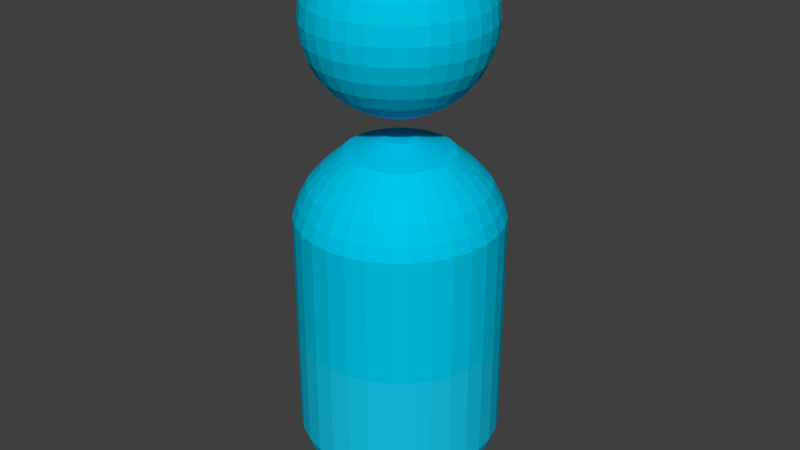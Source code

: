 # Source: Info.blend  (saved by Blender 2.79.0; exported with 4.5.12 LTS)
import bpy
from mathutils import Matrix  # noqa: F401  (used for matrix-valued properties, if any)

bpy.ops.wm.read_factory_settings(use_empty=True)
scene = bpy.context.scene
scene.name = 'Scene'

# ---- collections
col_collection_1 = bpy.data.collections.new('Collection 1'); scene.collection.children.link(col_collection_1)

# ---- materials (node trees are filled in below, after node groups)
mat_material_008 = bpy.data.materials.new('Material.008')
mat_material_008.alpha_threshold = 0.0
mat_material_008.use_transparent_shadow = False
mat_material_008.diffuse_color = (0.0, 0.55, 0.8, 1.0)
mat_material_008.roughness = 0.5
mat_material_007 = bpy.data.materials.new('Material.007')
mat_material_007.alpha_threshold = 0.0
mat_material_007.use_transparent_shadow = False
mat_material_007.diffuse_color = (0.0, 0.55, 0.8, 1.0)
mat_material_007.roughness = 0.5
mat_material_006 = bpy.data.materials.new('Material.006')
mat_material_006.alpha_threshold = 0.0
mat_material_006.use_transparent_shadow = False
mat_material_006.diffuse_color = (0.007689, 0.5496, 0.8, 1.0)
mat_material_006.roughness = 0.5

# ---- material node trees

# ---- world
world_world = bpy.data.worlds.new('World'); scene.world = world_world
world_world.color = (0.05088, 0.05088, 0.05088)
world_world.use_sun_shadow = False
world_world.sun_shadow_jitter_overblur = 0.0
world_world.cycles.sampling_method = 'MANUAL'

# ---- meshes
me_sphere_005 = bpy.data.meshes.new('Sphere.005')
me_sphere_005.from_pydata([(0.0, 0.1951, 0.9808), (0.0, 0.3827, 0.9239), (0.0, 0.5556, 0.8315), (0.0, 0.7071, 0.7071), (0.0, 0.8315, 0.5556), (0.0, 0.9239, 0.3827), (0.0, 0.9808, 0.1951), (0.0, 1.0, 7.55e-08), (0.0, 0.9808, -0.1951), (0.0, 0.5556, -0.8315), (0.03806, 0.1913, 0.9808), (0.07466, 0.3753, 0.9239), (0.1084, 0.5449, 0.8315), (0.1379, 0.6935, 0.7071), (0.1622, 0.8155, 0.5556), (0.1802, 0.9061, 0.3827), (0.1913, 0.9619, 0.1951), (0.1951, 0.9808, 7.55e-08), (0.1913, 0.9619, -0.1951), (0.1802, 0.9061, -0.3827), (0.1622, 0.8155, -0.5556), (0.1379, 0.6935, -0.7071), (0.1084, 0.5449, -0.8315), (0.07466, 0.3753, -0.9239), (0.03806, 0.1913, -0.9808), (0.07466, 0.1802, 0.9808), (0.1464, 0.3536, 0.9239), (0.2126, 0.5133, 0.8315), (0.2706, 0.6533, 0.7071), (0.3182, 0.7682, 0.5556), (0.3536, 0.8536, 0.3827), (0.3753, 0.9061, 0.1951), (0.3827, 0.9239, 7.55e-08), (0.3753, 0.9061, -0.1951), (0.3536, 0.8536, -0.3827), (0.3182, 0.7682, -0.5556), (0.2706, 0.6533, -0.7071), (0.2126, 0.5133, -0.8315), (0.1464, 0.3536, -0.9239), (0.07466, 0.1802, -0.9808), (0.1084, 0.1622, 0.9808), (0.2126, 0.3182, 0.9239), (0.3087, 0.4619, 0.8315), (0.3928, 0.5879, 0.7071), (0.4619, 0.6913, 0.5556), (0.5133, 0.7682, 0.3827), (0.5449, 0.8155, 0.1951), (0.5556, 0.8315, 7.55e-08), (0.5449, 0.8155, -0.1951), (0.5133, 0.7682, -0.3827), (0.4619, 0.6913, -0.5556), (0.3928, 0.5879, -0.7071), (0.3087, 0.4619, -0.8315), (0.2126, 0.3182, -0.9239), (0.1084, 0.1622, -0.9808), (0.1379, 0.1379, 0.9808), (0.2706, 0.2706, 0.9239), (0.3928, 0.3928, 0.8315), (0.5, 0.5, 0.7071), (0.5879, 0.5879, 0.5556), (0.6533, 0.6533, 0.3827), (0.6935, 0.6935, 0.1951), (0.7071, 0.7071, 7.55e-08), (0.6935, 0.6935, -0.1951), (0.6533, 0.6533, -0.3827), (0.5879, 0.5879, -0.5556), (0.5, 0.5, -0.7071), (0.3928, 0.3928, -0.8315), (0.2706, 0.2706, -0.9239), (0.1379, 0.1379, -0.9808), (0.1622, 0.1084, 0.9808), (0.3182, 0.2126, 0.9239), (0.4619, 0.3087, 0.8315), (0.5879, 0.3928, 0.7071), (0.6913, 0.4619, 0.5556), (0.7682, 0.5133, 0.3827), (0.8155, 0.5449, 0.1951), (0.8315, 0.5556, 7.55e-08), (0.8155, 0.5449, -0.1951), (0.7682, 0.5133, -0.3827), (0.6913, 0.4619, -0.5556), (0.5879, 0.3928, -0.7071), (0.4619, 0.3087, -0.8315), (0.3182, 0.2126, -0.9239), (0.1622, 0.1084, -0.9808), (0.1802, 0.07466, 0.9808), (0.3536, 0.1464, 0.9239), (0.5133, 0.2126, 0.8315), (0.6533, 0.2706, 0.7071), (0.7682, 0.3182, 0.5556), (0.8536, 0.3536, 0.3827), (0.9061, 0.3753, 0.1951), (0.9239, 0.3827, 7.55e-08), (0.9061, 0.3753, -0.1951), (0.8536, 0.3536, -0.3827), (0.7682, 0.3182, -0.5556), (0.6533, 0.2706, -0.7071), (0.5133, 0.2126, -0.8315), (0.3536, 0.1464, -0.9239), (0.1802, 0.07466, -0.9808), (0.1913, 0.03806, 0.9808), (0.3753, 0.07466, 0.9239), (0.5449, 0.1084, 0.8315), (0.6935, 0.1379, 0.7071), (0.8155, 0.1622, 0.5556), (0.9061, 0.1802, 0.3827), (0.9619, 0.1913, 0.1951), (0.9808, 0.1951, 7.55e-08), (0.9619, 0.1913, -0.1951), (0.9061, 0.1802, -0.3827), (0.8155, 0.1622, -0.5556), (0.6935, 0.1379, -0.7071), (0.5449, 0.1084, -0.8315), (0.3753, 0.07466, -0.9239), (0.1913, 0.03806, -0.9808), (0.1951, -3.266e-07, 0.9808), (0.3827, -3.192e-07, 0.9239), (0.5556, -3.117e-07, 0.8315), (0.7071, -3.192e-07, 0.7071), (0.8315, -3.341e-07, 0.5556), (0.9239, -2.745e-07, 0.3827), (0.9808, -3.937e-07, 0.1951), (1.0, -3.788e-07, 7.55e-08), (0.9808, -3.937e-07, -0.1951), (0.9239, -2.298e-07, -0.3827), (0.8315, -3.341e-07, -0.5556), (0.7071, -3.192e-07, -0.7071), (0.5556, -3.415e-07, -0.8315), (0.3827, -3.043e-07, -0.9239), (0.1951, -3.08e-07, -0.9808), (0.1913, -0.03806, 0.9808), (0.3753, -0.07466, 0.9239), (0.5449, -0.1084, 0.8315), (0.6935, -0.138, 0.7071), (0.8155, -0.1622, 0.5556), (0.9061, -0.1802, 0.3827), (0.9619, -0.1913, 0.1951), (0.9808, -0.1951, 7.55e-08), (0.9619, -0.1913, -0.1951), (0.9061, -0.1802, -0.3827), (0.8155, -0.1622, -0.5556), (0.6935, -0.138, -0.7071), (0.5449, -0.1084, -0.8315), (0.3753, -0.07466, -0.9239), (0.1913, -0.03806, -0.9808), (0.1802, -0.07466, 0.9808), (0.3536, -0.1464, 0.9239), (0.5133, -0.2126, 0.8315), (0.6533, -0.2706, 0.7071), (0.7682, -0.3182, 0.5556), (0.8536, -0.3536, 0.3827), (0.9061, -0.3753, 0.1951), (0.9239, -0.3827, 7.55e-08), (0.9061, -0.3753, -0.1951), (0.8536, -0.3536, -0.3827), (0.7682, -0.3182, -0.5556), (0.6533, -0.2706, -0.7071), (0.5133, -0.2126, -0.8315), (0.3536, -0.1464, -0.9239), (0.1802, -0.07466, -0.9808), (0.1622, -0.1084, 0.9808), (0.3182, -0.2126, 0.9239), (0.4619, -0.3087, 0.8315), (0.5879, -0.3928, 0.7071), (0.6913, -0.4619, 0.5556), (0.7682, -0.5133, 0.3827), (0.8155, -0.5449, 0.1951), (0.8315, -0.5556, 7.55e-08), (0.8155, -0.5449, -0.1951), (0.7682, -0.5133, -0.3827), (0.6913, -0.4619, -0.5556), (0.5879, -0.3928, -0.7071), (0.4619, -0.3087, -0.8315), (0.3182, -0.2126, -0.9239), (0.1622, -0.1084, -0.9808), (0.1379, -0.138, 0.9808), (0.2706, -0.2706, 0.9239), (0.3928, -0.3928, 0.8315), (0.5, -0.5, 0.7071), (0.5879, -0.5879, 0.5556), (0.6533, -0.6533, 0.3827), (0.6935, -0.6935, 0.1951), (0.7071, -0.7071, 7.55e-08), (0.6935, -0.6935, -0.1951), (0.6533, -0.6533, -0.3827), (0.5879, -0.5879, -0.5556), (0.5, -0.5, -0.7071), (0.3928, -0.3928, -0.8315), (0.2706, -0.2706, -0.9239), (0.1379, -0.138, -0.9808), (0.1084, -0.1622, 0.9808), (0.2126, -0.3182, 0.9239), (0.3087, -0.4619, 0.8315), (0.3928, -0.5879, 0.7071), (0.4619, -0.6913, 0.5556), (0.5133, -0.7682, 0.3827), (0.5449, -0.8155, 0.1951), (0.5556, -0.8315, 7.55e-08), (0.5449, -0.8155, -0.1951), (0.5133, -0.7682, -0.3827), (0.4619, -0.6913, -0.5556), (0.3928, -0.5879, -0.7071), (0.3087, -0.4619, -0.8315), (0.2126, -0.3182, -0.9239), (0.1084, -0.1622, -0.9808), (0.0, -3.258e-07, -1.0), (0.07466, -0.1802, 0.9808), (0.1464, -0.3536, 0.9239), (0.2126, -0.5133, 0.8315), (0.2706, -0.6533, 0.7071), (0.3182, -0.7682, 0.5556), (0.3536, -0.8536, 0.3827), (0.3753, -0.9061, 0.1951), (0.3827, -0.9239, 7.55e-08), (0.3753, -0.9061, -0.1951), (0.3536, -0.8536, -0.3827), (0.3182, -0.7682, -0.5556), (0.2706, -0.6533, -0.7071), (0.2126, -0.5133, -0.8315), (0.1464, -0.3536, -0.9239), (0.07466, -0.1802, -0.9808), (0.03806, -0.1913, 0.9808), (0.07466, -0.3753, 0.9239), (0.1084, -0.5449, 0.8315), (0.1379, -0.6935, 0.7071), (0.1622, -0.8155, 0.5556), (0.1802, -0.9061, 0.3827), (0.1913, -0.9619, 0.1951), (0.1951, -0.9808, 7.55e-08), (0.1913, -0.9619, -0.1951), (0.1802, -0.9061, -0.3827), (0.1622, -0.8155, -0.5556), (0.1379, -0.6935, -0.7071), (0.1084, -0.5449, -0.8315), (0.07466, -0.3753, -0.9239), (0.03806, -0.1913, -0.9808), (-7.212e-09, -0.1951, 0.9808), (4.122e-08, -0.3827, 0.9239), (2.632e-08, -0.5556, 0.8315), (-2.584e-08, -0.7071, 0.7071), (-8.544e-08, -0.8315, 0.5556), (6.357e-08, -0.9239, 0.3827), (-8.544e-08, -0.9808, 0.1951), (-1.003e-07, -1.0, 7.55e-08), (-8.544e-08, -0.9808, -0.1951), (6.357e-08, -0.9239, -0.3827), (-8.544e-08, -0.8315, -0.5556), (-2.584e-08, -0.7071, -0.7071), (-1.094e-08, -0.5556, -0.8315), (3.964e-09, -0.3827, -0.9239), (3.964e-09, -0.1951, -0.9808), (-0.03806, -0.1913, 0.9808), (-0.07466, -0.3753, 0.9239), (-0.1084, -0.5449, 0.8315), (-0.1379, -0.6935, 0.7071), (-0.1622, -0.8155, 0.5556), (-0.1802, -0.9061, 0.3827), (-0.1913, -0.9619, 0.1951), (-0.1951, -0.9808, 7.55e-08), (-0.1913, -0.9619, -0.1951), (-0.1802, -0.9061, -0.3827), (-0.1622, -0.8155, -0.5556), (-0.1379, -0.6935, -0.7071), (-0.1084, -0.5449, -0.8315), (-0.07466, -0.3753, -0.9239), (-0.03806, -0.1913, -0.9808), (-0.07466, -0.1802, 0.9808), (-0.1464, -0.3536, 0.9239), (-0.2126, -0.5133, 0.8315), (-0.2706, -0.6533, 0.7071), (-0.3182, -0.7682, 0.5556), (-0.3536, -0.8536, 0.3827), (-0.3753, -0.9061, 0.1951), (-0.3827, -0.9239, 7.55e-08), (-0.3753, -0.9061, -0.1951), (-0.3536, -0.8536, -0.3827), (-0.3182, -0.7682, -0.5556), (-0.2706, -0.6533, -0.7071), (-0.2126, -0.5133, -0.8315), (-0.1464, -0.3536, -0.9239), (-0.07466, -0.1802, -0.9808), (-0.1084, -0.1622, 0.9808), (-0.2126, -0.3182, 0.9239), (-0.3087, -0.4619, 0.8315), (-0.3928, -0.5879, 0.7071), (-0.4619, -0.6913, 0.5556), (-0.5133, -0.7682, 0.3827), (-0.5449, -0.8155, 0.1951), (-0.5556, -0.8315, 7.55e-08), (-0.5449, -0.8155, -0.1951), (-0.5133, -0.7682, -0.3827), (-0.4619, -0.6913, -0.5556), (-0.3928, -0.5879, -0.7071), (-0.3087, -0.4619, -0.8315), (-0.2126, -0.3182, -0.9239), (-0.1084, -0.1622, -0.9808), (-2.304e-07, -5.562e-07, 1.0), (-0.1379, -0.138, 0.9808), (-0.2706, -0.2706, 0.9239), (-0.3928, -0.3928, 0.8315), (-0.5, -0.5, 0.7071), (-0.5879, -0.5879, 0.5556), (-0.6533, -0.6533, 0.3827), (-0.6935, -0.6935, 0.1951), (-0.7071, -0.7071, 7.55e-08), (-0.6935, -0.6935, -0.1951), (-0.6533, -0.6533, -0.3827), (-0.5879, -0.5879, -0.5556), (-0.5, -0.5, -0.7071), (-0.3928, -0.3928, -0.8315), (-0.2706, -0.2706, -0.9239), (-0.1379, -0.1379, -0.9808), (-0.1622, -0.1084, 0.9808), (-0.3182, -0.2126, 0.9239), (-0.4619, -0.3087, 0.8315), (-0.5879, -0.3928, 0.7071), (-0.6913, -0.4619, 0.5556), (-0.7682, -0.5133, 0.3827), (-0.8155, -0.5449, 0.1951), (-0.8315, -0.5556, 7.55e-08), (-0.8155, -0.5449, -0.1951), (-0.7682, -0.5133, -0.3827), (-0.6913, -0.4619, -0.5556), (-0.5879, -0.3928, -0.7071), (-0.4619, -0.3087, -0.8315), (-0.3182, -0.2126, -0.9239), (-0.1622, -0.1084, -0.9808), (-0.1802, -0.07466, 0.9808), (-0.3536, -0.1464, 0.9239), (-0.5133, -0.2126, 0.8315), (-0.6533, -0.2706, 0.7071), (-0.7682, -0.3182, 0.5556), (-0.8536, -0.3536, 0.3827), (-0.9061, -0.3753, 0.1951), (-0.9239, -0.3827, 7.55e-08), (-0.9061, -0.3753, -0.1951), (-0.8536, -0.3536, -0.3827), (-0.7682, -0.3182, -0.5556), (-0.6533, -0.2706, -0.7071), (-0.5133, -0.2126, -0.8315), (-0.3536, -0.1464, -0.9239), (-0.1802, -0.07466, -0.9808), (-0.1913, -0.03806, 0.9808), (-0.3753, -0.07466, 0.9239), (-0.5449, -0.1084, 0.8315), (-0.6935, -0.1379, 0.7071), (-0.8155, -0.1622, 0.5556), (-0.9061, -0.1802, 0.3827), (-0.9619, -0.1913, 0.1951), (-0.9808, -0.1951, 7.55e-08), (-0.9619, -0.1913, -0.1951), (-0.9061, -0.1802, -0.3827), (-0.8155, -0.1622, -0.5556), (-0.6935, -0.1379, -0.7071), (-0.5449, -0.1084, -0.8315), (-0.3753, -0.07466, -0.9239), (-0.1913, -0.03806, -0.9808), (-0.1951, -3.117e-07, 0.9808), (-0.3827, -2.819e-07, 0.9239), (-0.5556, -2.819e-07, 0.8315), (-0.7071, -1.851e-07, 0.7071), (-0.8315, -1.404e-07, 0.5556), (-0.9239, -3.192e-07, 0.3827), (-0.9808, -9.567e-08, 0.1951), (-1.0, -1.404e-07, 7.55e-08), (-0.9808, -9.567e-08, -0.1951), (-0.9239, -3.192e-07, -0.3827), (-0.8315, -1.404e-07, -0.5556), (-0.7071, -1.851e-07, -0.7071), (-0.5556, -2.596e-07, -0.8315), (-0.3827, -2.521e-07, -0.9239), (-0.1951, -3.155e-07, -0.9808), (-0.1913, 0.03806, 0.9808), (-0.3753, 0.07466, 0.9239), (-0.5449, 0.1084, 0.8315), (-0.6935, 0.1379, 0.7071), (-0.8155, 0.1622, 0.5556), (-0.9061, 0.1802, 0.3827), (-0.9619, 0.1913, 0.1951), (-0.9808, 0.1951, 7.55e-08), (-0.9619, 0.1913, -0.1951), (-0.9061, 0.1802, -0.3827), (-0.8155, 0.1622, -0.5556), (-0.6935, 0.1379, -0.7071), (-0.5449, 0.1084, -0.8315), (-0.3753, 0.07466, -0.9239), (-0.1913, 0.03806, -0.9808), (-0.1802, 0.07466, 0.9808), (-0.3536, 0.1464, 0.9239), (-0.5133, 0.2126, 0.8315), (-0.6533, 0.2706, 0.7071), (-0.7682, 0.3182, 0.5556), (-0.8536, 0.3536, 0.3827), (-0.9061, 0.3753, 0.1951), (-0.9239, 0.3827, 7.55e-08), (-0.9061, 0.3753, -0.1951), (-0.8536, 0.3536, -0.3827), (-0.7682, 0.3182, -0.5556), (-0.6533, 0.2706, -0.7071), (-0.5133, 0.2126, -0.8315), (-0.3536, 0.1464, -0.9239), (-0.1802, 0.07466, -0.9808), (-0.1622, 0.1084, 0.9808), (-0.3182, 0.2126, 0.9239), (-0.4619, 0.3087, 0.8315), (-0.5879, 0.3928, 0.7071), (-0.6913, 0.4619, 0.5556), (-0.7682, 0.5133, 0.3827), (-0.8155, 0.5449, 0.1951), (-0.8315, 0.5556, 7.55e-08), (-0.8155, 0.5449, -0.1951), (-0.7682, 0.5133, -0.3827), (-0.6913, 0.4619, -0.5556), (-0.5879, 0.3928, -0.7071), (-0.4619, 0.3087, -0.8315), (-0.3182, 0.2126, -0.9239), (-0.1622, 0.1084, -0.9808), (-0.1379, 0.1379, 0.9808), (-0.2706, 0.2706, 0.9239), (-0.3928, 0.3928, 0.8315), (-0.5, 0.5, 0.7071), (-0.5879, 0.5879, 0.5556), (-0.6533, 0.6533, 0.3827), (-0.6935, 0.6935, 0.1951), (-0.7071, 0.7071, 7.55e-08), (-0.6935, 0.6935, -0.1951), (-0.6533, 0.6533, -0.3827), (-0.5879, 0.5879, -0.5556), (-0.5, 0.5, -0.7071), (-0.3928, 0.3928, -0.8315), (-0.2706, 0.2706, -0.9239), (-0.1379, 0.1379, -0.9808), (-0.1084, 0.1622, 0.9808), (-0.2126, 0.3182, 0.9239), (-0.3087, 0.4619, 0.8315), (-0.3928, 0.5879, 0.7071), (-0.4619, 0.6913, 0.5556), (-0.5133, 0.7682, 0.3827), (-0.5449, 0.8155, 0.1951), (-0.5556, 0.8315, 7.55e-08), (-0.5449, 0.8155, -0.1951), (-0.5133, 0.7682, -0.3827), (-0.4619, 0.6913, -0.5556), (-0.3928, 0.5879, -0.7071), (-0.3087, 0.4619, -0.8315), (-0.2126, 0.3182, -0.9239), (-0.1084, 0.1622, -0.9808), (-0.07466, 0.1802, 0.9808), (-0.1464, 0.3536, 0.9239), (-0.2126, 0.5133, 0.8315), (-0.2706, 0.6533, 0.7071), (-0.3182, 0.7682, 0.5556), (-0.3536, 0.8536, 0.3827), (-0.3753, 0.9061, 0.1951), (-0.3827, 0.9239, 7.55e-08), (-0.3753, 0.9061, -0.1951), (-0.3536, 0.8536, -0.3827), (-0.3182, 0.7682, -0.5556), (-0.2706, 0.6533, -0.7071), (-0.2126, 0.5133, -0.8315), (-0.1464, 0.3536, -0.9239), (-0.07466, 0.1802, -0.9808), (-0.03806, 0.1913, 0.9808), (-0.07466, 0.3753, 0.9239), (-0.1084, 0.5449, 0.8315), (-0.1379, 0.6935, 0.7071), (-0.1622, 0.8155, 0.5556), (-0.1802, 0.9061, 0.3827), (-0.1913, 0.9619, 0.1951), (-0.1951, 0.9808, 7.55e-08), (-0.1913, 0.9619, -0.1951), (-0.1802, 0.9061, -0.3827), (-0.1622, 0.8155, -0.5556), (-0.1379, 0.6935, -0.7071), (-0.1084, 0.5449, -0.8315), (-0.07466, 0.3753, -0.9239), (-0.03806, 0.1913, -0.9808), (6.357e-08, 0.9239, -0.3827), (2.722e-07, 0.8315, -0.5556), (1.53e-07, 0.7071, -0.7071), (7.847e-08, 0.3827, -0.9239), (1.514e-08, 0.1951, -0.9808)], [], [(479, 478, 20, 21), (4, 3, 13, 14), (9, 479, 21, 22), (5, 4, 14, 15), (480, 9, 22, 23), (6, 5, 15, 16), (481, 480, 23, 24), (7, 6, 16, 17), (0, 296, 10), (205, 481, 24), (8, 7, 17, 18), (1, 0, 10, 11), (477, 8, 18, 19), (2, 1, 11, 12), (478, 477, 19, 20), (3, 2, 12, 13), (20, 19, 34, 35), (13, 12, 27, 28), (21, 20, 35, 36), (14, 13, 28, 29), (22, 21, 36, 37), (15, 14, 29, 30), (23, 22, 37, 38), (16, 15, 30, 31), (24, 23, 38, 39), (17, 16, 31, 32), (10, 296, 25), (205, 24, 39), (18, 17, 32, 33), (11, 10, 25, 26), (19, 18, 33, 34), (12, 11, 26, 27), (39, 38, 53, 54), (32, 31, 46, 47), (25, 296, 40), (205, 39, 54), (33, 32, 47, 48), (26, 25, 40, 41), (34, 33, 48, 49), (27, 26, 41, 42), (35, 34, 49, 50), (28, 27, 42, 43), (36, 35, 50, 51), (29, 28, 43, 44), (37, 36, 51, 52), (30, 29, 44, 45), (38, 37, 52, 53), (31, 30, 45, 46), (43, 42, 57, 58), (51, 50, 65, 66), (44, 43, 58, 59), (52, 51, 66, 67), (45, 44, 59, 60), (53, 52, 67, 68), (46, 45, 60, 61), (54, 53, 68, 69), (47, 46, 61, 62), (40, 296, 55), (205, 54, 69), (48, 47, 62, 63), (41, 40, 55, 56), (49, 48, 63, 64), (42, 41, 56, 57), (50, 49, 64, 65), (62, 61, 76, 77), (55, 296, 70), (205, 69, 84), (63, 62, 77, 78), (56, 55, 70, 71), (64, 63, 78, 79), (57, 56, 71, 72), (65, 64, 79, 80), (58, 57, 72, 73), (66, 65, 80, 81), (59, 58, 73, 74), (67, 66, 81, 82), (60, 59, 74, 75), (68, 67, 82, 83), (61, 60, 75, 76), (69, 68, 83, 84), (81, 80, 95, 96), (74, 73, 88, 89), (82, 81, 96, 97), (75, 74, 89, 90), (83, 82, 97, 98), (76, 75, 90, 91), (84, 83, 98, 99), (77, 76, 91, 92), (70, 296, 85), (205, 84, 99), (78, 77, 92, 93), (71, 70, 85, 86), (79, 78, 93, 94), (72, 71, 86, 87), (80, 79, 94, 95), (73, 72, 87, 88), (205, 99, 114), (93, 92, 107, 108), (86, 85, 100, 101), (94, 93, 108, 109), (87, 86, 101, 102), (95, 94, 109, 110), (88, 87, 102, 103), (96, 95, 110, 111), (89, 88, 103, 104), (97, 96, 111, 112), (90, 89, 104, 105), (98, 97, 112, 113), (91, 90, 105, 106), (99, 98, 113, 114), (92, 91, 106, 107), (85, 296, 100), (112, 111, 126, 127), (105, 104, 119, 120), (113, 112, 127, 128), (106, 105, 120, 121), (114, 113, 128, 129), (107, 106, 121, 122), (100, 296, 115), (205, 114, 129), (108, 107, 122, 123), (101, 100, 115, 116), (109, 108, 123, 124), (102, 101, 116, 117), (110, 109, 124, 125), (103, 102, 117, 118), (111, 110, 125, 126), (104, 103, 118, 119), (116, 115, 130, 131), (124, 123, 138, 139), (117, 116, 131, 132), (125, 124, 139, 140), (118, 117, 132, 133), (126, 125, 140, 141), (119, 118, 133, 134), (127, 126, 141, 142), (120, 119, 134, 135), (128, 127, 142, 143), (121, 120, 135, 136), (129, 128, 143, 144), (122, 121, 136, 137), (115, 296, 130), (205, 129, 144), (123, 122, 137, 138), (135, 134, 149, 150), (143, 142, 157, 158), (136, 135, 150, 151), (144, 143, 158, 159), (137, 136, 151, 152), (130, 296, 145), (205, 144, 159), (138, 137, 152, 153), (131, 130, 145, 146), (139, 138, 153, 154), (132, 131, 146, 147), (140, 139, 154, 155), (133, 132, 147, 148), (141, 140, 155, 156), (134, 133, 148, 149), (142, 141, 156, 157), (154, 153, 168, 169), (147, 146, 161, 162), (155, 154, 169, 170), (148, 147, 162, 163), (156, 155, 170, 171), (149, 148, 163, 164), (157, 156, 171, 172), (150, 149, 164, 165), (158, 157, 172, 173), (151, 150, 165, 166), (159, 158, 173, 174), (152, 151, 166, 167), (145, 296, 160), (205, 159, 174), (153, 152, 167, 168), (146, 145, 160, 161), (173, 172, 187, 188), (166, 165, 180, 181), (174, 173, 188, 189), (167, 166, 181, 182), (160, 296, 175), (205, 174, 189), (168, 167, 182, 183), (161, 160, 175, 176), (169, 168, 183, 184), (162, 161, 176, 177), (170, 169, 184, 185), (163, 162, 177, 178), (171, 170, 185, 186), (164, 163, 178, 179), (172, 171, 186, 187), (165, 164, 179, 180), (177, 176, 191, 192), (185, 184, 199, 200), (178, 177, 192, 193), (186, 185, 200, 201), (179, 178, 193, 194), (187, 186, 201, 202), (180, 179, 194, 195), (188, 187, 202, 203), (181, 180, 195, 196), (189, 188, 203, 204), (182, 181, 196, 197), (175, 296, 190), (205, 189, 204), (183, 182, 197, 198), (176, 175, 190, 191), (184, 183, 198, 199), (196, 195, 211, 212), (204, 203, 219, 220), (197, 196, 212, 213), (190, 296, 206), (205, 204, 220), (198, 197, 213, 214), (191, 190, 206, 207), (199, 198, 214, 215), (192, 191, 207, 208), (200, 199, 215, 216), (193, 192, 208, 209), (201, 200, 216, 217), (194, 193, 209, 210), (202, 201, 217, 218), (195, 194, 210, 211), (203, 202, 218, 219), (216, 215, 230, 231), (209, 208, 223, 224), (217, 216, 231, 232), (210, 209, 224, 225), (218, 217, 232, 233), (211, 210, 225, 226), (219, 218, 233, 234), (212, 211, 226, 227), (220, 219, 234, 235), (213, 212, 227, 228), (206, 296, 221), (205, 220, 235), (214, 213, 228, 229), (207, 206, 221, 222), (215, 214, 229, 230), (208, 207, 222, 223), (235, 234, 249, 250), (228, 227, 242, 243), (221, 296, 236), (205, 235, 250), (229, 228, 243, 244), (222, 221, 236, 237), (230, 229, 244, 245), (223, 222, 237, 238), (231, 230, 245, 246), (224, 223, 238, 239), (232, 231, 246, 247), (225, 224, 239, 240), (233, 232, 247, 248), (226, 225, 240, 241), (234, 233, 248, 249), (227, 226, 241, 242), (247, 246, 261, 262), (240, 239, 254, 255), (248, 247, 262, 263), (241, 240, 255, 256), (249, 248, 263, 264), (242, 241, 256, 257), (250, 249, 264, 265), (243, 242, 257, 258), (236, 296, 251), (205, 250, 265), (244, 243, 258, 259), (237, 236, 251, 252), (245, 244, 259, 260), (238, 237, 252, 253), (246, 245, 260, 261), (239, 238, 253, 254), (251, 296, 266), (205, 265, 280), (259, 258, 273, 274), (252, 251, 266, 267), (260, 259, 274, 275), (253, 252, 267, 268), (261, 260, 275, 276), (254, 253, 268, 269), (262, 261, 276, 277), (255, 254, 269, 270), (263, 262, 277, 278), (256, 255, 270, 271), (264, 263, 278, 279), (257, 256, 271, 272), (265, 264, 279, 280), (258, 257, 272, 273), (270, 269, 284, 285), (278, 277, 292, 293), (271, 270, 285, 286), (279, 278, 293, 294), (272, 271, 286, 287), (280, 279, 294, 295), (273, 272, 287, 288), (266, 296, 281), (205, 280, 295), (274, 273, 288, 289), (267, 266, 281, 282), (275, 274, 289, 290), (268, 267, 282, 283), (276, 275, 290, 291), (269, 268, 283, 284), (277, 276, 291, 292), (289, 288, 304, 305), (282, 281, 297, 298), (290, 289, 305, 306), (283, 282, 298, 299), (291, 290, 306, 307), (284, 283, 299, 300), (292, 291, 307, 308), (285, 284, 300, 301), (293, 292, 308, 309), (286, 285, 301, 302), (294, 293, 309, 310), (287, 286, 302, 303), (295, 294, 310, 311), (288, 287, 303, 304), (281, 296, 297), (205, 295, 311), (309, 308, 323, 324), (302, 301, 316, 317), (310, 309, 324, 325), (303, 302, 317, 318), (311, 310, 325, 326), (304, 303, 318, 319), (297, 296, 312), (205, 311, 326), (305, 304, 319, 320), (298, 297, 312, 313), (306, 305, 320, 321), (299, 298, 313, 314), (307, 306, 321, 322), (300, 299, 314, 315), (308, 307, 322, 323), (301, 300, 315, 316), (313, 312, 327, 328), (321, 320, 335, 336), (314, 313, 328, 329), (322, 321, 336, 337), (315, 314, 329, 330), (323, 322, 337, 338), (316, 315, 330, 331), (324, 323, 338, 339), (317, 316, 331, 332), (325, 324, 339, 340), (318, 317, 332, 333), (326, 325, 340, 341), (319, 318, 333, 334), (312, 296, 327), (205, 326, 341), (320, 319, 334, 335), (332, 331, 346, 347), (340, 339, 354, 355), (333, 332, 347, 348), (341, 340, 355, 356), (334, 333, 348, 349), (327, 296, 342), (205, 341, 356), (335, 334, 349, 350), (328, 327, 342, 343), (336, 335, 350, 351), (329, 328, 343, 344), (337, 336, 351, 352), (330, 329, 344, 345), (338, 337, 352, 353), (331, 330, 345, 346), (339, 338, 353, 354), (351, 350, 365, 366), (344, 343, 358, 359), (352, 351, 366, 367), (345, 344, 359, 360), (353, 352, 367, 368), (346, 345, 360, 361), (354, 353, 368, 369), (347, 346, 361, 362), (355, 354, 369, 370), (348, 347, 362, 363), (356, 355, 370, 371), (349, 348, 363, 364), (342, 296, 357), (205, 356, 371), (350, 349, 364, 365), (343, 342, 357, 358), (370, 369, 384, 385), (363, 362, 377, 378), (371, 370, 385, 386), (364, 363, 378, 379), (357, 296, 372), (205, 371, 386), (365, 364, 379, 380), (358, 357, 372, 373), (366, 365, 380, 381), (359, 358, 373, 374), (367, 366, 381, 382), (360, 359, 374, 375), (368, 367, 382, 383), (361, 360, 375, 376), (369, 368, 383, 384), (362, 361, 376, 377), (382, 381, 396, 397), (375, 374, 389, 390), (383, 382, 397, 398), (376, 375, 390, 391), (384, 383, 398, 399), (377, 376, 391, 392), (385, 384, 399, 400), (378, 377, 392, 393), (386, 385, 400, 401), (379, 378, 393, 394), (372, 296, 387), (205, 386, 401), (380, 379, 394, 395), (373, 372, 387, 388), (381, 380, 395, 396), (374, 373, 388, 389), (401, 400, 415, 416), (394, 393, 408, 409), (387, 296, 402), (205, 401, 416), (395, 394, 409, 410), (388, 387, 402, 403), (396, 395, 410, 411), (389, 388, 403, 404), (397, 396, 411, 412), (390, 389, 404, 405), (398, 397, 412, 413), (391, 390, 405, 406), (399, 398, 413, 414), (392, 391, 406, 407), (400, 399, 414, 415), (393, 392, 407, 408), (405, 404, 419, 420), (413, 412, 427, 428), (406, 405, 420, 421), (414, 413, 428, 429), (407, 406, 421, 422), (415, 414, 429, 430), (408, 407, 422, 423), (416, 415, 430, 431), (409, 408, 423, 424), (402, 296, 417), (205, 416, 431), (410, 409, 424, 425), (403, 402, 417, 418), (411, 410, 425, 426), (404, 403, 418, 419), (412, 411, 426, 427), (424, 423, 438, 439), (417, 296, 432), (205, 431, 446), (425, 424, 439, 440), (418, 417, 432, 433), (426, 425, 440, 441), (419, 418, 433, 434), (427, 426, 441, 442), (420, 419, 434, 435), (428, 427, 442, 443), (421, 420, 435, 436), (429, 428, 443, 444), (422, 421, 436, 437), (430, 429, 444, 445), (423, 422, 437, 438), (431, 430, 445, 446), (443, 442, 457, 458), (436, 435, 450, 451), (444, 443, 458, 459), (437, 436, 451, 452), (445, 444, 459, 460), (438, 437, 452, 453), (446, 445, 460, 461), (439, 438, 453, 454), (432, 296, 447), (205, 446, 461), (440, 439, 454, 455), (433, 432, 447, 448), (441, 440, 455, 456), (434, 433, 448, 449), (442, 441, 456, 457), (435, 434, 449, 450), (447, 296, 462), (205, 461, 476), (455, 454, 469, 470), (448, 447, 462, 463), (456, 455, 470, 471), (449, 448, 463, 464), (457, 456, 471, 472), (450, 449, 464, 465), (458, 457, 472, 473), (451, 450, 465, 466), (459, 458, 473, 474), (452, 451, 466, 467), (460, 459, 474, 475), (453, 452, 467, 468), (461, 460, 475, 476), (454, 453, 468, 469), (466, 465, 3, 4), (474, 473, 479, 9), (467, 466, 4, 5), (475, 474, 9, 480), (468, 467, 5, 6), (476, 475, 480, 481), (469, 468, 6, 7), (462, 296, 0), (205, 476, 481), (470, 469, 7, 8), (463, 462, 0, 1), (471, 470, 8, 477), (464, 463, 1, 2), (472, 471, 477, 478), (465, 464, 2, 3), (473, 472, 478, 479)])
me_sphere_005.materials.append(mat_material_008)
me_sphere_005.use_remesh_preserve_volume = False
me_sphere_005.use_remesh_preserve_attributes = False
me_sphere_005.use_mirror_vertex_groups = False
me_sphere_005.update()
me_cylinder_002 = bpy.data.meshes.new('Cylinder.002')
me_cylinder_002.from_pydata([(0.0, 1.0, 0.2407), (7.674e-08, 0.1545, 1.207), (0.1951, 0.9808, 0.2407), (0.03015, 0.1516, 1.207), (0.3827, 0.9239, 0.2407), (0.05914, 0.1428, 1.207), (0.5556, 0.8315, 0.2407), (0.08585, 0.1285, 1.207), (0.7071, 0.7071, 0.2407), (0.1093, 0.1093, 1.207), (0.8315, 0.5556, 0.2407), (0.1285, 0.08585, 1.207), (0.9239, 0.3827, 0.2407), (0.1428, 0.05914, 1.207), (0.9808, 0.1951, 0.2407), (0.1516, 0.03015, 1.207), (1.0, 7.55e-08, 0.2407), (0.1545, 2.72e-07, 1.207), (0.9808, -0.1951, 0.2407), (0.1516, -0.03015, 1.207), (0.9239, -0.3827, 0.2407), (0.1428, -0.05914, 1.207), (0.8315, -0.5556, 0.2407), (0.1285, -0.08585, 1.207), (0.7071, -0.7071, 0.2407), (0.1093, -0.1093, 1.207), (0.5556, -0.8315, 0.2407), (0.08585, -0.1285, 1.207), (0.3827, -0.9239, 0.2407), (0.05914, -0.1428, 1.207), (0.1951, -0.9808, 0.2407), (0.03015, -0.1516, 1.207), (-3.258e-07, -1.0, 0.2407), (2.639e-08, -0.1545, 1.207), (-0.1951, -0.9808, 0.2407), (-0.03015, -0.1516, 1.207), (-0.3827, -0.9239, 0.2407), (-0.05914, -0.1428, 1.207), (-0.5556, -0.8315, 0.2407), (-0.08585, -0.1285, 1.207), (-0.7071, -0.7071, 0.2407), (-0.1093, -0.1093, 1.207), (-0.8315, -0.5556, 0.2407), (-0.1285, -0.08585, 1.207), (-0.9239, -0.3827, 0.2407), (-0.1428, -0.05914, 1.207), (-0.9808, -0.1951, 0.2407), (-0.1516, -0.03015, 1.207), (-1.0, 9.656e-07, 0.2407), (-0.1545, 4.096e-07, 1.207), (-0.9808, 0.1951, 0.2407), (-0.1516, 0.03015, 1.207), (-0.9239, 0.3827, 0.2407), (-0.1428, 0.05914, 1.207), (-0.8315, 0.5556, 0.2407), (-0.1285, 0.08585, 1.207), (-0.7071, 0.7071, 0.2407), (-0.1093, 0.1093, 1.207), (-0.5556, 0.8315, 0.2407), (-0.08585, 0.1285, 1.207), (-0.3827, 0.9239, 0.2407), (-0.05914, 0.1428, 1.207), (-0.1951, 0.9808, 0.2407), (-0.03015, 0.1516, 1.207), (0.0, 1.0, 0.3805), (0.0, 1.0, 0.8426), (0.1951, 0.9808, 0.8426), (0.1951, 0.9808, 0.3805), (0.3827, 0.9239, 0.8426), (0.3827, 0.9239, 0.3805), (0.5556, 0.8315, 0.8426), (0.5556, 0.8315, 0.3805), (0.7071, 0.7071, 0.8426), (0.7071, 0.7071, 0.3805), (0.8315, 0.5556, 0.8426), (0.8315, 0.5556, 0.3805), (0.9239, 0.3827, 0.8426), (0.9239, 0.3827, 0.3805), (0.9808, 0.1951, 0.8426), (0.9808, 0.1951, 0.3805), (1.0, 7.55e-08, 0.8426), (1.0, 7.55e-08, 0.3805), (0.9808, -0.1951, 0.8426), (0.9808, -0.1951, 0.3805), (0.9239, -0.3827, 0.8426), (0.9239, -0.3827, 0.3805), (0.8315, -0.5556, 0.8426), (0.8315, -0.5556, 0.3805), (0.7071, -0.7071, 0.8426), (0.7071, -0.7071, 0.3805), (0.5556, -0.8315, 0.8426), (0.5556, -0.8315, 0.3805), (0.3827, -0.9239, 0.8426), (0.3827, -0.9239, 0.3805), (0.1951, -0.9808, 0.8426), (0.1951, -0.9808, 0.3805), (-3.258e-07, -1.0, 0.8426), (-3.258e-07, -1.0, 0.3805), (-0.1951, -0.9808, 0.8426), (-0.1951, -0.9808, 0.3805), (-0.3827, -0.9239, 0.8426), (-0.3827, -0.9239, 0.3805), (-0.5556, -0.8315, 0.8426), (-0.5556, -0.8315, 0.3805), (-0.7071, -0.7071, 0.8426), (-0.7071, -0.7071, 0.3805), (-0.8315, -0.5556, 0.8426), (-0.8315, -0.5556, 0.3805), (-0.9239, -0.3827, 0.8426), (-0.9239, -0.3827, 0.3805), (-0.9808, -0.1951, 0.8426), (-0.9808, -0.1951, 0.3805), (-1.0, 9.656e-07, 0.8426), (-1.0, 9.656e-07, 0.3805), (-0.9808, 0.1951, 0.8426), (-0.9808, 0.1951, 0.3805), (-0.9239, 0.3827, 0.8426), (-0.9239, 0.3827, 0.3805), (-0.8315, 0.5556, 0.8426), (-0.8315, 0.5556, 0.3805), (-0.7071, 0.7071, 0.8426), (-0.7071, 0.7071, 0.3805), (-0.5556, 0.8315, 0.8426), (-0.5556, 0.8315, 0.3805), (-0.3827, 0.9239, 0.8426), (-0.3827, 0.9239, 0.3805), (-0.1951, 0.9808, 0.8426), (-0.1951, 0.9808, 0.3805), (3.602e-08, 0.5238, 1.151), (0.1022, 0.5137, 1.151), (0.2004, 0.4839, 1.151), (0.291, 0.4355, 1.151), (0.3704, 0.3704, 1.151), (0.4355, 0.291, 1.151), (0.4839, 0.2004, 1.151), (0.5137, 0.1022, 1.151), (0.5238, 1.831e-07, 1.151), (0.5137, -0.1022, 1.151), (0.4839, -0.2004, 1.151), (0.4355, -0.291, 1.151), (0.3704, -0.3704, 1.151), (0.291, -0.4355, 1.151), (0.2004, -0.4839, 1.151), (0.1022, -0.5137, 1.151), (-1.346e-07, -0.5238, 1.151), (-0.1022, -0.5137, 1.151), (-0.2004, -0.4839, 1.151), (-0.291, -0.4355, 1.151), (-0.3704, -0.3704, 1.151), (-0.4355, -0.291, 1.151), (-0.4839, -0.2004, 1.151), (-0.5137, -0.1022, 1.151), (-0.5238, 6.493e-07, 1.151), (-0.5137, 0.1022, 1.151), (-0.4839, 0.2004, 1.151), (-0.4355, 0.291, 1.151), (-0.3704, 0.3704, 1.151), (-0.291, 0.4355, 1.151), (-0.2004, 0.4839, 1.151), (-0.1022, 0.5137, 1.151), (0.1432, 0.7201, 1.061), (0.281, 0.6783, 1.061), (0.4079, 0.6105, 1.061), (0.5192, 0.5192, 1.061), (0.6105, 0.4079, 1.061), (0.6783, 0.281, 1.061), (0.7201, 0.1432, 1.061), (0.7342, 1.374e-07, 1.061), (0.7201, -0.1432, 1.061), (0.6783, -0.281, 1.061), (0.6105, -0.4079, 1.061), (0.5192, -0.5192, 1.061), (0.4079, -0.6105, 1.061), (0.281, -0.6783, 1.061), (0.1432, -0.7201, 1.061), (-2.17e-07, -0.7342, 1.061), (-0.1432, -0.7201, 1.061), (-0.281, -0.6783, 1.061), (-0.4079, -0.6105, 1.061), (-0.5192, -0.5192, 1.061), (-0.6105, -0.4079, 1.061), (-0.6783, -0.281, 1.061), (-0.7201, -0.1432, 1.061), (-0.7342, 7.909e-07, 1.061), (-0.7201, 0.1432, 1.061), (-0.6783, 0.281, 1.061), (-0.6105, 0.4079, 1.061), (-0.5192, 0.5192, 1.061), (-0.4079, 0.6105, 1.061), (-0.281, 0.6783, 1.061), (-0.1432, 0.7201, 1.061), (2.219e-08, 0.7342, 1.061), (0.1686, 0.8478, 0.9904), (0.3308, 0.7986, 0.9904), (0.4803, 0.7188, 0.9904), (0.6113, 0.6113, 0.9904), (0.7188, 0.4803, 0.9904), (0.7986, 0.3308, 0.9904), (0.8478, 0.1686, 0.9904), (0.8644, 1.068e-07, 0.9904), (0.8478, -0.1686, 0.9904), (0.7986, -0.3308, 0.9904), (0.7188, -0.4803, 0.9904), (0.6113, -0.6113, 0.9904), (0.4803, -0.7188, 0.9904), (0.3308, -0.7986, 0.9904), (0.1686, -0.8478, 0.9904), (-2.707e-07, -0.8644, 0.9904), (-0.1686, -0.8478, 0.9904), (-0.3308, -0.7986, 0.9904), (-0.4803, -0.7188, 0.9904), (-0.6113, -0.6113, 0.9904), (-0.7188, -0.4803, 0.9904), (-0.7986, -0.3308, 0.9904), (-0.8478, -0.1686, 0.9904), (-0.8644, 8.763e-07, 0.9904), (-0.8478, 0.1686, 0.9904), (-0.7986, 0.3308, 0.9904), (-0.7188, 0.4803, 0.9904), (-0.6112, 0.6113, 0.9904), (-0.4803, 0.7188, 0.9904), (-0.3308, 0.7986, 0.9904), (-0.1686, 0.8478, 0.9904), (1.098e-08, 0.8644, 0.9904), (0.186, 0.9353, 0.9076), (0.3649, 0.881, 0.9076), (0.5298, 0.7929, 0.9076), (0.6743, 0.6743, 0.9076), (0.7929, 0.5298, 0.9076), (0.881, 0.3649, 0.9076), (0.9353, 0.186, 0.9076), (0.9536, 8.553e-08, 0.9076), (0.9353, -0.186, 0.9076), (0.881, -0.3649, 0.9076), (0.7929, -0.5298, 0.9076), (0.6743, -0.6743, 0.9076), (0.5298, -0.7929, 0.9076), (0.3649, -0.881, 0.9076), (0.186, -0.9353, 0.9076), (-3.049e-07, -0.9536, 0.9076), (-0.186, -0.9353, 0.9076), (-0.3649, -0.881, 0.9076), (-0.5298, -0.7929, 0.9076), (-0.6743, -0.6743, 0.9076), (-0.7929, -0.5298, 0.9076), (-0.881, -0.3649, 0.9076), (-0.9353, -0.186, 0.9076), (-0.9536, 9.344e-07, 0.9076), (-0.9353, 0.186, 0.9076), (-0.881, 0.3649, 0.9076), (-0.7929, 0.5298, 0.9076), (-0.6743, 0.6743, 0.9076), (-0.5298, 0.7929, 0.9076), (-0.3649, 0.881, 0.9076), (-0.186, 0.9353, 0.9076), (5.816e-09, 0.9536, 0.9076)], [], [(128, 1, 3, 129), (129, 3, 5, 130), (130, 5, 7, 131), (131, 7, 9, 132), (132, 9, 11, 133), (133, 11, 13, 134), (134, 13, 15, 135), (135, 15, 17, 136), (136, 17, 19, 137), (137, 19, 21, 138), (138, 21, 23, 139), (139, 23, 25, 140), (140, 25, 27, 141), (141, 27, 29, 142), (142, 29, 31, 143), (143, 31, 33, 144), (144, 33, 35, 145), (145, 35, 37, 146), (146, 37, 39, 147), (147, 39, 41, 148), (148, 41, 43, 149), (149, 43, 45, 150), (150, 45, 47, 151), (151, 47, 49, 152), (152, 49, 51, 153), (153, 51, 53, 154), (154, 53, 55, 155), (155, 55, 57, 156), (156, 57, 59, 157), (157, 59, 61, 158), (3, 1, 63, 61, 59, 57, 55, 53, 51, 49, 47, 45, 43, 41, 39, 37, 35, 33, 31, 29, 27, 25, 23, 21, 19, 17, 15, 13, 11, 9, 7, 5), (158, 61, 63, 159), (159, 63, 1, 128), (0, 2, 4, 6, 8, 10, 12, 14, 16, 18, 20, 22, 24, 26, 28, 30, 32, 34, 36, 38, 40, 42, 44, 46, 48, 50, 52, 54, 56, 58, 60, 62), (62, 127, 64, 0), (127, 126, 65, 64), (60, 125, 127, 62), (125, 124, 126, 127), (58, 123, 125, 60), (123, 122, 124, 125), (56, 121, 123, 58), (121, 120, 122, 123), (54, 119, 121, 56), (119, 118, 120, 121), (52, 117, 119, 54), (117, 116, 118, 119), (50, 115, 117, 52), (115, 114, 116, 117), (48, 113, 115, 50), (113, 112, 114, 115), (46, 111, 113, 48), (111, 110, 112, 113), (44, 109, 111, 46), (109, 108, 110, 111), (42, 107, 109, 44), (107, 106, 108, 109), (40, 105, 107, 42), (105, 104, 106, 107), (38, 103, 105, 40), (103, 102, 104, 105), (36, 101, 103, 38), (101, 100, 102, 103), (34, 99, 101, 36), (99, 98, 100, 101), (32, 97, 99, 34), (97, 96, 98, 99), (30, 95, 97, 32), (95, 94, 96, 97), (28, 93, 95, 30), (93, 92, 94, 95), (26, 91, 93, 28), (91, 90, 92, 93), (24, 89, 91, 26), (89, 88, 90, 91), (22, 87, 89, 24), (87, 86, 88, 89), (20, 85, 87, 22), (85, 84, 86, 87), (18, 83, 85, 20), (83, 82, 84, 85), (16, 81, 83, 18), (81, 80, 82, 83), (14, 79, 81, 16), (79, 78, 80, 81), (12, 77, 79, 14), (77, 76, 78, 79), (10, 75, 77, 12), (75, 74, 76, 77), (8, 73, 75, 10), (73, 72, 74, 75), (6, 71, 73, 8), (71, 70, 72, 73), (4, 69, 71, 6), (69, 68, 70, 71), (2, 67, 69, 4), (67, 66, 68, 69), (0, 64, 67, 2), (64, 65, 66, 67), (190, 159, 128, 191), (189, 158, 159, 190), (188, 157, 158, 189), (187, 156, 157, 188), (186, 155, 156, 187), (185, 154, 155, 186), (184, 153, 154, 185), (183, 152, 153, 184), (182, 151, 152, 183), (181, 150, 151, 182), (180, 149, 150, 181), (179, 148, 149, 180), (178, 147, 148, 179), (177, 146, 147, 178), (176, 145, 146, 177), (175, 144, 145, 176), (174, 143, 144, 175), (173, 142, 143, 174), (172, 141, 142, 173), (171, 140, 141, 172), (170, 139, 140, 171), (169, 138, 139, 170), (168, 137, 138, 169), (167, 136, 137, 168), (166, 135, 136, 167), (165, 134, 135, 166), (164, 133, 134, 165), (163, 132, 133, 164), (162, 131, 132, 163), (161, 130, 131, 162), (160, 129, 130, 161), (191, 128, 129, 160), (223, 191, 160, 192), (192, 160, 161, 193), (193, 161, 162, 194), (194, 162, 163, 195), (195, 163, 164, 196), (196, 164, 165, 197), (197, 165, 166, 198), (198, 166, 167, 199), (199, 167, 168, 200), (200, 168, 169, 201), (201, 169, 170, 202), (202, 170, 171, 203), (203, 171, 172, 204), (204, 172, 173, 205), (205, 173, 174, 206), (206, 174, 175, 207), (207, 175, 176, 208), (208, 176, 177, 209), (209, 177, 178, 210), (210, 178, 179, 211), (211, 179, 180, 212), (212, 180, 181, 213), (213, 181, 182, 214), (214, 182, 183, 215), (215, 183, 184, 216), (216, 184, 185, 217), (217, 185, 186, 218), (218, 186, 187, 219), (219, 187, 188, 220), (220, 188, 189, 221), (221, 189, 190, 222), (222, 190, 191, 223), (254, 222, 223, 255), (253, 221, 222, 254), (252, 220, 221, 253), (251, 219, 220, 252), (250, 218, 219, 251), (249, 217, 218, 250), (248, 216, 217, 249), (247, 215, 216, 248), (246, 214, 215, 247), (245, 213, 214, 246), (244, 212, 213, 245), (243, 211, 212, 244), (242, 210, 211, 243), (241, 209, 210, 242), (240, 208, 209, 241), (239, 207, 208, 240), (238, 206, 207, 239), (237, 205, 206, 238), (236, 204, 205, 237), (235, 203, 204, 236), (234, 202, 203, 235), (233, 201, 202, 234), (232, 200, 201, 233), (231, 199, 200, 232), (230, 198, 199, 231), (229, 197, 198, 230), (228, 196, 197, 229), (227, 195, 196, 228), (226, 194, 195, 227), (225, 193, 194, 226), (224, 192, 193, 225), (255, 223, 192, 224), (65, 255, 224, 66), (66, 224, 225, 68), (68, 225, 226, 70), (70, 226, 227, 72), (72, 227, 228, 74), (74, 228, 229, 76), (76, 229, 230, 78), (78, 230, 231, 80), (80, 231, 232, 82), (82, 232, 233, 84), (84, 233, 234, 86), (86, 234, 235, 88), (88, 235, 236, 90), (90, 236, 237, 92), (92, 237, 238, 94), (94, 238, 239, 96), (96, 239, 240, 98), (98, 240, 241, 100), (100, 241, 242, 102), (102, 242, 243, 104), (104, 243, 244, 106), (106, 244, 245, 108), (108, 245, 246, 110), (110, 246, 247, 112), (112, 247, 248, 114), (114, 248, 249, 116), (116, 249, 250, 118), (118, 250, 251, 120), (120, 251, 252, 122), (122, 252, 253, 124), (124, 253, 254, 126), (126, 254, 255, 65)])
me_cylinder_002.materials.append(mat_material_007)
me_cylinder_002.use_remesh_preserve_volume = False
me_cylinder_002.use_remesh_preserve_attributes = False
me_cylinder_002.use_mirror_vertex_groups = False
me_cylinder_002.update()
me_cylinder_003 = bpy.data.meshes.new('Cylinder.003')
me_cylinder_003.from_pydata([(-7.08e-07, 1.0, 0.3248), (7.674e-08, 0.1545, 1.207), (0.1951, 0.9808, 0.3248), (0.03015, 0.1516, 1.207), (0.3827, 0.9239, 0.3248), (0.05914, 0.1428, 1.207), (0.5556, 0.8315, 0.3248), (0.08585, 0.1285, 1.207), (0.7071, 0.7071, 0.3248), (0.1093, 0.1093, 1.207), (0.8315, 0.5556, 0.3248), (0.1285, 0.08585, 1.207), (0.9239, 0.3827, 0.3248), (0.1428, 0.05914, 1.207), (0.9808, 0.1951, 0.3248), (0.1516, 0.03015, 1.207), (1.0, 7.55e-08, 0.3248), (0.1545, 2.72e-07, 1.207), (0.9808, -0.1951, 0.3248), (0.1516, -0.03015, 1.207), (0.9239, -0.3827, 0.3248), (0.1428, -0.05914, 1.207), (0.8315, -0.5556, 0.3248), (0.1285, -0.08585, 1.207), (0.7071, -0.7071, 0.3248), (0.1093, -0.1093, 1.207), (0.5556, -0.8315, 0.3248), (0.08585, -0.1285, 1.207), (0.3827, -0.9239, 0.3248), (0.05914, -0.1428, 1.207), (0.1951, -0.9808, 0.3248), (0.03015, -0.1516, 1.207), (-1.034e-06, -1.0, 0.3248), (2.639e-08, -0.1545, 1.207), (-0.1951, -0.9808, 0.3248), (-0.03015, -0.1516, 1.207), (-0.3827, -0.9239, 0.3248), (-0.05914, -0.1428, 1.207), (-0.5556, -0.8315, 0.3248), (-0.08585, -0.1285, 1.207), (-0.7071, -0.7071, 0.3248), (-0.1093, -0.1093, 1.207), (-0.8315, -0.5556, 0.3248), (-0.1285, -0.08585, 1.207), (-0.9239, -0.3827, 0.3248), (-0.1428, -0.05914, 1.207), (-0.9808, -0.1951, 0.3248), (-0.1516, -0.03015, 1.207), (-1.0, 9.656e-07, 0.3248), (-0.1545, 4.096e-07, 1.207), (-0.9808, 0.1951, 0.3248), (-0.1516, 0.03015, 1.207), (-0.9239, 0.3827, 0.3248), (-0.1428, 0.05914, 1.207), (-0.8315, 0.5556, 0.3248), (-0.1285, 0.08585, 1.207), (-0.7071, 0.7071, 0.3248), (-0.1093, 0.1093, 1.207), (-0.5556, 0.8315, 0.3248), (-0.08585, 0.1285, 1.207), (-0.3827, 0.9239, 0.3248), (-0.05914, 0.1428, 1.207), (-0.1951, 0.9808, 0.3248), (-0.03015, 0.1516, 1.207), (-7.08e-07, 1.0, 0.4647), (0.0, 1.0, 0.8426), (0.1951, 0.9808, 0.8426), (0.1951, 0.9808, 0.4647), (0.3827, 0.9239, 0.8426), (0.3827, 0.9239, 0.4647), (0.5556, 0.8315, 0.8426), (0.5556, 0.8315, 0.4647), (0.7071, 0.7071, 0.8426), (0.7071, 0.7071, 0.4647), (0.8315, 0.5556, 0.8426), (0.8315, 0.5556, 0.4647), (0.9239, 0.3827, 0.8426), (0.9239, 0.3827, 0.4647), (0.9808, 0.1951, 0.8426), (0.9808, 0.1951, 0.4647), (1.0, 7.55e-08, 0.8426), (1.0, 7.55e-08, 0.4647), (0.9808, -0.1951, 0.8426), (0.9808, -0.1951, 0.4647), (0.9239, -0.3827, 0.8426), (0.9239, -0.3827, 0.4647), (0.8315, -0.5556, 0.8426), (0.8315, -0.5556, 0.4647), (0.7071, -0.7071, 0.8426), (0.7071, -0.7071, 0.4647), (0.5556, -0.8315, 0.8426), (0.5556, -0.8315, 0.4647), (0.3827, -0.9239, 0.8426), (0.3827, -0.9239, 0.4647), (0.1951, -0.9808, 0.8426), (0.1951, -0.9808, 0.4647), (-3.258e-07, -1.0, 0.8426), (-1.034e-06, -1.0, 0.4647), (-0.1951, -0.9808, 0.8426), (-0.1951, -0.9808, 0.4647), (-0.3827, -0.9239, 0.8426), (-0.3827, -0.9239, 0.4647), (-0.5556, -0.8315, 0.8426), (-0.5556, -0.8315, 0.4647), (-0.7071, -0.7071, 0.8426), (-0.7071, -0.7071, 0.4647), (-0.8315, -0.5556, 0.8426), (-0.8315, -0.5556, 0.4647), (-0.9239, -0.3827, 0.8426), (-0.9239, -0.3827, 0.4647), (-0.9808, -0.1951, 0.8426), (-0.9808, -0.1951, 0.4647), (-1.0, 9.656e-07, 0.8426), (-1.0, 9.656e-07, 0.4647), (-0.9808, 0.1951, 0.8426), (-0.9808, 0.1951, 0.4647), (-0.9239, 0.3827, 0.8426), (-0.9239, 0.3827, 0.4647), (-0.8315, 0.5556, 0.8426), (-0.8315, 0.5556, 0.4647), (-0.7071, 0.7071, 0.8426), (-0.7071, 0.7071, 0.4647), (-0.5556, 0.8315, 0.8426), (-0.5556, 0.8315, 0.4647), (-0.3827, 0.9239, 0.8426), (-0.3827, 0.9239, 0.4647), (-0.1951, 0.9808, 0.8426), (-0.1951, 0.9808, 0.4647), (3.602e-08, 0.5238, 1.151), (0.1022, 0.5137, 1.151), (0.2004, 0.4839, 1.151), (0.291, 0.4355, 1.151), (0.3704, 0.3704, 1.151), (0.4355, 0.291, 1.151), (0.4839, 0.2004, 1.151), (0.5137, 0.1022, 1.151), (0.5238, 1.831e-07, 1.151), (0.5137, -0.1022, 1.151), (0.4839, -0.2004, 1.151), (0.4355, -0.291, 1.151), (0.3704, -0.3704, 1.151), (0.291, -0.4355, 1.151), (0.2004, -0.4839, 1.151), (0.1022, -0.5137, 1.151), (-1.346e-07, -0.5238, 1.151), (-0.1022, -0.5137, 1.151), (-0.2004, -0.4839, 1.151), (-0.291, -0.4355, 1.151), (-0.3704, -0.3704, 1.151), (-0.4355, -0.291, 1.151), (-0.4839, -0.2004, 1.151), (-0.5137, -0.1022, 1.151), (-0.5238, 6.493e-07, 1.151), (-0.5137, 0.1022, 1.151), (-0.4839, 0.2004, 1.151), (-0.4355, 0.291, 1.151), (-0.3704, 0.3704, 1.151), (-0.291, 0.4355, 1.151), (-0.2004, 0.4839, 1.151), (-0.1022, 0.5137, 1.151), (0.1432, 0.7201, 1.061), (0.281, 0.6783, 1.061), (0.4079, 0.6105, 1.061), (0.5192, 0.5192, 1.061), (0.6105, 0.4079, 1.061), (0.6783, 0.281, 1.061), (0.7201, 0.1432, 1.061), (0.7342, 1.374e-07, 1.061), (0.7201, -0.1432, 1.061), (0.6783, -0.281, 1.061), (0.6105, -0.4079, 1.061), (0.5192, -0.5192, 1.061), (0.4079, -0.6105, 1.061), (0.281, -0.6783, 1.061), (0.1432, -0.7201, 1.061), (-2.17e-07, -0.7342, 1.061), (-0.1432, -0.7201, 1.061), (-0.281, -0.6783, 1.061), (-0.4079, -0.6105, 1.061), (-0.5192, -0.5192, 1.061), (-0.6105, -0.4079, 1.061), (-0.6783, -0.281, 1.061), (-0.7201, -0.1432, 1.061), (-0.7342, 7.909e-07, 1.061), (-0.7201, 0.1432, 1.061), (-0.6783, 0.281, 1.061), (-0.6105, 0.4079, 1.061), (-0.5192, 0.5192, 1.061), (-0.4079, 0.6105, 1.061), (-0.281, 0.6783, 1.061), (-0.1432, 0.7201, 1.061), (2.219e-08, 0.7342, 1.061), (0.1686, 0.8478, 0.9904), (0.3308, 0.7986, 0.9904), (0.4803, 0.7188, 0.9904), (0.6113, 0.6113, 0.9904), (0.7188, 0.4803, 0.9904), (0.7986, 0.3308, 0.9904), (0.8478, 0.1686, 0.9904), (0.8644, 1.068e-07, 0.9904), (0.8478, -0.1686, 0.9904), (0.7986, -0.3308, 0.9904), (0.7188, -0.4803, 0.9904), (0.6113, -0.6113, 0.9904), (0.4803, -0.7188, 0.9904), (0.3308, -0.7986, 0.9904), (0.1686, -0.8478, 0.9904), (-2.707e-07, -0.8644, 0.9904), (-0.1686, -0.8478, 0.9904), (-0.3308, -0.7986, 0.9904), (-0.4803, -0.7188, 0.9904), (-0.6113, -0.6113, 0.9904), (-0.7188, -0.4803, 0.9904), (-0.7986, -0.3308, 0.9904), (-0.8478, -0.1686, 0.9904), (-0.8644, 8.763e-07, 0.9904), (-0.8478, 0.1686, 0.9904), (-0.7986, 0.3308, 0.9904), (-0.7188, 0.4803, 0.9904), (-0.6112, 0.6113, 0.9904), (-0.4803, 0.7188, 0.9904), (-0.3308, 0.7986, 0.9904), (-0.1686, 0.8478, 0.9904), (1.098e-08, 0.8644, 0.9904), (0.186, 0.9353, 0.9076), (0.3649, 0.881, 0.9076), (0.5298, 0.7929, 0.9076), (0.6743, 0.6743, 0.9076), (0.7929, 0.5298, 0.9076), (0.881, 0.3649, 0.9076), (0.9353, 0.186, 0.9076), (0.9536, 8.553e-08, 0.9076), (0.9353, -0.186, 0.9076), (0.881, -0.3649, 0.9076), (0.7929, -0.5298, 0.9076), (0.6743, -0.6743, 0.9076), (0.5298, -0.7929, 0.9076), (0.3649, -0.881, 0.9076), (0.186, -0.9353, 0.9076), (-3.049e-07, -0.9536, 0.9076), (-0.186, -0.9353, 0.9076), (-0.3649, -0.881, 0.9076), (-0.5298, -0.7929, 0.9076), (-0.6743, -0.6743, 0.9076), (-0.7929, -0.5298, 0.9076), (-0.881, -0.3649, 0.9076), (-0.9353, -0.186, 0.9076), (-0.9536, 9.344e-07, 0.9076), (-0.9353, 0.186, 0.9076), (-0.881, 0.3649, 0.9076), (-0.7929, 0.5298, 0.9076), (-0.6743, 0.6743, 0.9076), (-0.5298, 0.7929, 0.9076), (-0.3649, 0.881, 0.9076), (-0.186, 0.9353, 0.9076), (5.816e-09, 0.9536, 0.9076)], [], [(128, 1, 3, 129), (129, 3, 5, 130), (130, 5, 7, 131), (131, 7, 9, 132), (132, 9, 11, 133), (133, 11, 13, 134), (134, 13, 15, 135), (135, 15, 17, 136), (136, 17, 19, 137), (137, 19, 21, 138), (138, 21, 23, 139), (139, 23, 25, 140), (140, 25, 27, 141), (141, 27, 29, 142), (142, 29, 31, 143), (143, 31, 33, 144), (144, 33, 35, 145), (145, 35, 37, 146), (146, 37, 39, 147), (147, 39, 41, 148), (148, 41, 43, 149), (149, 43, 45, 150), (150, 45, 47, 151), (151, 47, 49, 152), (152, 49, 51, 153), (153, 51, 53, 154), (154, 53, 55, 155), (155, 55, 57, 156), (156, 57, 59, 157), (157, 59, 61, 158), (3, 1, 63, 61, 59, 57, 55, 53, 51, 49, 47, 45, 43, 41, 39, 37, 35, 33, 31, 29, 27, 25, 23, 21, 19, 17, 15, 13, 11, 9, 7, 5), (158, 61, 63, 159), (159, 63, 1, 128), (0, 2, 4, 6, 8, 10, 12, 14, 16, 18, 20, 22, 24, 26, 28, 30, 32, 34, 36, 38, 40, 42, 44, 46, 48, 50, 52, 54, 56, 58, 60, 62), (62, 127, 64, 0), (127, 126, 65, 64), (60, 125, 127, 62), (125, 124, 126, 127), (58, 123, 125, 60), (123, 122, 124, 125), (56, 121, 123, 58), (121, 120, 122, 123), (54, 119, 121, 56), (119, 118, 120, 121), (52, 117, 119, 54), (117, 116, 118, 119), (50, 115, 117, 52), (115, 114, 116, 117), (48, 113, 115, 50), (113, 112, 114, 115), (46, 111, 113, 48), (111, 110, 112, 113), (44, 109, 111, 46), (109, 108, 110, 111), (42, 107, 109, 44), (107, 106, 108, 109), (40, 105, 107, 42), (105, 104, 106, 107), (38, 103, 105, 40), (103, 102, 104, 105), (36, 101, 103, 38), (101, 100, 102, 103), (34, 99, 101, 36), (99, 98, 100, 101), (32, 97, 99, 34), (97, 96, 98, 99), (30, 95, 97, 32), (95, 94, 96, 97), (28, 93, 95, 30), (93, 92, 94, 95), (26, 91, 93, 28), (91, 90, 92, 93), (24, 89, 91, 26), (89, 88, 90, 91), (22, 87, 89, 24), (87, 86, 88, 89), (20, 85, 87, 22), (85, 84, 86, 87), (18, 83, 85, 20), (83, 82, 84, 85), (16, 81, 83, 18), (81, 80, 82, 83), (14, 79, 81, 16), (79, 78, 80, 81), (12, 77, 79, 14), (77, 76, 78, 79), (10, 75, 77, 12), (75, 74, 76, 77), (8, 73, 75, 10), (73, 72, 74, 75), (6, 71, 73, 8), (71, 70, 72, 73), (4, 69, 71, 6), (69, 68, 70, 71), (2, 67, 69, 4), (67, 66, 68, 69), (0, 64, 67, 2), (64, 65, 66, 67), (190, 159, 128, 191), (189, 158, 159, 190), (188, 157, 158, 189), (187, 156, 157, 188), (186, 155, 156, 187), (185, 154, 155, 186), (184, 153, 154, 185), (183, 152, 153, 184), (182, 151, 152, 183), (181, 150, 151, 182), (180, 149, 150, 181), (179, 148, 149, 180), (178, 147, 148, 179), (177, 146, 147, 178), (176, 145, 146, 177), (175, 144, 145, 176), (174, 143, 144, 175), (173, 142, 143, 174), (172, 141, 142, 173), (171, 140, 141, 172), (170, 139, 140, 171), (169, 138, 139, 170), (168, 137, 138, 169), (167, 136, 137, 168), (166, 135, 136, 167), (165, 134, 135, 166), (164, 133, 134, 165), (163, 132, 133, 164), (162, 131, 132, 163), (161, 130, 131, 162), (160, 129, 130, 161), (191, 128, 129, 160), (223, 191, 160, 192), (192, 160, 161, 193), (193, 161, 162, 194), (194, 162, 163, 195), (195, 163, 164, 196), (196, 164, 165, 197), (197, 165, 166, 198), (198, 166, 167, 199), (199, 167, 168, 200), (200, 168, 169, 201), (201, 169, 170, 202), (202, 170, 171, 203), (203, 171, 172, 204), (204, 172, 173, 205), (205, 173, 174, 206), (206, 174, 175, 207), (207, 175, 176, 208), (208, 176, 177, 209), (209, 177, 178, 210), (210, 178, 179, 211), (211, 179, 180, 212), (212, 180, 181, 213), (213, 181, 182, 214), (214, 182, 183, 215), (215, 183, 184, 216), (216, 184, 185, 217), (217, 185, 186, 218), (218, 186, 187, 219), (219, 187, 188, 220), (220, 188, 189, 221), (221, 189, 190, 222), (222, 190, 191, 223), (254, 222, 223, 255), (253, 221, 222, 254), (252, 220, 221, 253), (251, 219, 220, 252), (250, 218, 219, 251), (249, 217, 218, 250), (248, 216, 217, 249), (247, 215, 216, 248), (246, 214, 215, 247), (245, 213, 214, 246), (244, 212, 213, 245), (243, 211, 212, 244), (242, 210, 211, 243), (241, 209, 210, 242), (240, 208, 209, 241), (239, 207, 208, 240), (238, 206, 207, 239), (237, 205, 206, 238), (236, 204, 205, 237), (235, 203, 204, 236), (234, 202, 203, 235), (233, 201, 202, 234), (232, 200, 201, 233), (231, 199, 200, 232), (230, 198, 199, 231), (229, 197, 198, 230), (228, 196, 197, 229), (227, 195, 196, 228), (226, 194, 195, 227), (225, 193, 194, 226), (224, 192, 193, 225), (255, 223, 192, 224), (65, 255, 224, 66), (66, 224, 225, 68), (68, 225, 226, 70), (70, 226, 227, 72), (72, 227, 228, 74), (74, 228, 229, 76), (76, 229, 230, 78), (78, 230, 231, 80), (80, 231, 232, 82), (82, 232, 233, 84), (84, 233, 234, 86), (86, 234, 235, 88), (88, 235, 236, 90), (90, 236, 237, 92), (92, 237, 238, 94), (94, 238, 239, 96), (96, 239, 240, 98), (98, 240, 241, 100), (100, 241, 242, 102), (102, 242, 243, 104), (104, 243, 244, 106), (106, 244, 245, 108), (108, 245, 246, 110), (110, 246, 247, 112), (112, 247, 248, 114), (114, 248, 249, 116), (116, 249, 250, 118), (118, 250, 251, 120), (120, 251, 252, 122), (122, 252, 253, 124), (124, 253, 254, 126), (126, 254, 255, 65)])
me_cylinder_003.materials.append(mat_material_006)
me_cylinder_003.use_remesh_preserve_volume = False
me_cylinder_003.use_remesh_preserve_attributes = False
me_cylinder_003.use_mirror_vertex_groups = False
me_cylinder_003.update()

# ---- objects
ob_sphere = bpy.data.objects.new('Sphere', me_sphere_005)
ob_cylinder = bpy.data.objects.new('Cylinder', me_cylinder_002)
ob_cylinder_001 = bpy.data.objects.new('Cylinder.001', me_cylinder_003)

# ---- transforms, parenting, visibility, modifiers, constraints
ob_sphere.location = (-0.2768, 0.838, 6.571)
ob_sphere.scale = (0.8801, 0.8801, 0.8801)
ob_sphere.lineart.crease_threshold = 0.0
ob_cylinder.location = (-0.245, 0.8141, 2.993)
ob_cylinder.scale = (1.0, 1.0, 2.045)
ob_cylinder.lineart.crease_threshold = 0.0
ob_cylinder_001.location = (-0.2483, 0.8169, 4.173)
ob_cylinder_001.rotation_euler = (-0.0, 3.142, -0.0)
ob_cylinder_001.scale = (1.0, 1.0, 2.045)
ob_cylinder_001.lineart.crease_threshold = 0.0

# ---- collection membership
col_collection_1.objects.link(ob_sphere)
col_collection_1.objects.link(ob_cylinder)
col_collection_1.objects.link(ob_cylinder_001)

# ---- scene / render settings (as saved in the file)
scene.frame_start = 1; scene.frame_end = 250; scene.frame_set(1)
scene.render.engine = 'BLENDER_EEVEE_NEXT'
scene.render.resolution_percentage = 50
scene.render.dither_intensity = 0.0
scene.cycles.use_denoising = False
scene.cycles.samples = 128
scene.cycles.sampling_pattern = 'TABULATED_SOBOL'
scene.cycles.use_adaptive_sampling = False
scene.cycles.use_light_tree = False
scene.cycles.blur_glossy = 0.0
scene.cycles.sample_clamp_indirect = 0.0
scene.view_settings.view_transform = 'Standard'
bpy.context.view_layer.update()

# ---- added for rendering (the .blend has no active camera and no usable light): camera, sun
cam_auto = bpy.data.cameras.new('AutoCamera')
cam_auto.lens = 50.0
cam_auto.sensor_width = 36.0
cam_auto.clip_end = 1000.0
ob_auto_camera = bpy.data.objects.new('AutoCamera', cam_auto)
scene.collection.objects.link(ob_auto_camera)
ob_auto_camera.location = (5.68079, -6.29739, 9.31966)
ob_auto_camera.rotation_euler = (1.09748, -7.21219e-08, 0.694738)
scene.camera = ob_auto_camera
light_auto_sun = bpy.data.lights.new('AutoSun', 'SUN')
light_auto_sun.energy = 3.0
light_auto_sun.angle = 0.0523599
ob_auto_sun = bpy.data.objects.new('AutoSun', light_auto_sun)
scene.collection.objects.link(ob_auto_sun)
ob_auto_sun.rotation_euler = (0.872665, 0.174533, 0.523599)
bpy.context.view_layer.update()
